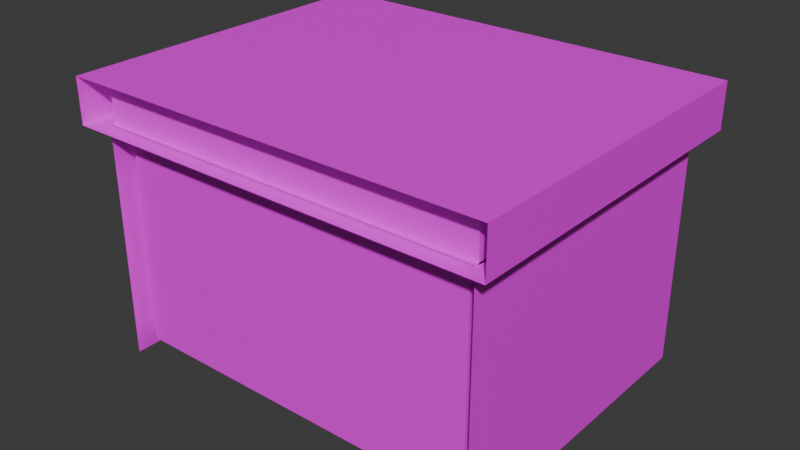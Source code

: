 # Source: Box.blend  (saved by Blender 4.3.34; exported with 4.5.12 LTS)
import bpy
from mathutils import Matrix  # noqa: F401  (used for matrix-valued properties, if any)

bpy.ops.wm.read_factory_settings(use_empty=True)
scene = bpy.context.scene
scene.name = 'Scene'

# ---- collections
col_collection = bpy.data.collections.new('Collection'); scene.collection.children.link(col_collection)

# ---- images (referenced by path relative to the original .blend; pixels are not part of the script)
import os
ASSET_DIR = os.environ.get("B2B_ASSET_DIR", "")  # directory of the original .blend (textures are referenced by path, not embedded)
HERE = os.path.dirname(os.path.abspath(__file__))  # packed textures are extracted next to this script under _unpacked/

def load_image(name, relpath, width, height, colorspace="sRGB"):
    """Load a texture the original file referenced (path relative to the .blend, or extracted next to this script)."""
    p = next((c for c in (os.path.join(HERE, relpath), os.path.join(ASSET_DIR, relpath)) if relpath and os.path.exists(c)), "")
    if p:
        img = bpy.data.images.load(p, check_existing=True)
        img.name = name
    else:  # same state as the original file: an image datablock whose file is absent (Cycles renders it pink)
        img = bpy.data.images.new(name, width, height)
        img.source = "FILE"
        img.filepath = "//" + (relpath or name)
    img.colorspace_settings.name = colorspace
    return img
img_card_tex_png = load_image('card tex.png', 'card tex with ao.png', 1024, 1024, 'sRGB')
img_ao_closed = load_image('AO Closed', 'AO Closed.png', 1024, 1024, 'sRGB')

# ---- materials (node trees are filled in below, after node groups)
mat_material_001 = bpy.data.materials.new('Material.001')

# ---- material node trees
mat_material_001.use_nodes = True; mat_material_001.node_tree.nodes.clear()
_N = mat_material_001.node_tree.nodes; _L = mat_material_001.node_tree.links
n0 = _N.new('ShaderNodeBsdfPrincipled'); n0.name = 'Principled BSDF'; n0.location = (10, 300)
n1 = _N.new('ShaderNodeOutputMaterial'); n1.name = 'Material Output'; n1.location = (300, 300)
n2 = _N.new('ShaderNodeTexImage'); n2.name = 'Image Texture'; n2.location = (-340, 314)
n2.image = img_card_tex_png
n3 = _N.new('ShaderNodeTexImage'); n3.name = 'Image Texture.001'; n3.location = (-487, 569)
n3.image = img_ao_closed
_L.new(n0.outputs[0], n1.inputs[0])
_L.new(n2.outputs[0], n0.inputs[0])
n1.is_active_output = True

# ---- world
world_world = bpy.data.worlds.new('World'); scene.world = world_world
world_world.use_nodes = True; world_world.node_tree.nodes.clear()
_N = world_world.node_tree.nodes; _L = world_world.node_tree.links
n0 = _N.new('ShaderNodeOutputWorld'); n0.name = 'World Output'; n0.location = (300, 300)
n1 = _N.new('ShaderNodeBackground'); n1.name = 'Background'; n1.location = (10, 300)
n1.inputs[0].default_value = (0.05088, 0.05088, 0.05088, 1.0)
_L.new(n1.outputs[0], n0.inputs[0])
n0.is_active_output = True
world_world.color = (0.05088, 0.05088, 0.05088)
world_world.sun_shadow_jitter_overblur = 0.0

# ---- meshes
me_cube_001 = bpy.data.meshes.new('Cube.001')
me_cube_001.from_pydata([(-2.5, -1.5, 2.0), (-2.336, 1.5, 1.836), (-2.5, -1.5, -2.0), (-2.336, 1.5, -1.836), (2.5, -1.5, 2.0), (2.336, 1.5, 1.836), (2.5, -1.5, -2.0), (2.336, 1.5, -1.836), (-2.5, 1.5, 2.0), (-2.5, 1.5, -2.0), (2.5, 1.5, -2.0), (2.5, 1.5, 2.0), (-2.336, -1.315, 1.836), (-2.336, -1.315, -1.836), (2.336, -1.315, -1.836), (2.336, -1.315, 1.836), (-0.7302, 0.6709, -2.0), (-0.7302, 1.09, -2.0), (0.7302, 1.09, -2.0), (0.7302, 0.6709, -2.0), (-0.7302, 0.6709, -1.836), (-0.7302, 1.09, -1.836), (0.7302, 1.09, -1.836), (0.7302, 0.6709, -1.836), (-2.5, 0.8805, 2.0), (-2.5, 0.8805, -2.0), (0.7672, 0.8805, -2.0), (2.5, 0.8805, -2.0), (-0.7672, 0.8805, -2.0), (2.5, 0.8805, 2.0), (2.336, 0.8805, 1.836), (2.336, 0.8805, -1.836), (-2.336, 0.8805, -1.836), (-2.336, 0.8805, 1.836), (-0.7672, 0.8805, -1.836), (0.7672, 0.8805, -1.836), (-2.5, 1.039, 2.0), (-2.5, 1.039, -2.0), (2.5, 1.039, -2.0), (-0.7487, 1.039, -2.0), (2.5, 1.039, 2.0), (-0.7487, 1.039, -1.836), (0.7487, 1.039, -2.0), (2.336, 1.039, 1.836), (2.336, 1.039, -1.836), (-2.336, 1.039, -1.836), (-2.336, 1.039, 1.836), (0.7487, 1.039, -1.836), (0.7487, 0.722, -2.0), (2.336, 0.722, 1.836), (2.336, 0.722, -1.836), (-2.336, 0.722, -1.836), (-2.336, 0.722, 1.836), (0.7487, 0.722, -1.836), (2.5, 0.722, 2.0), (2.5, 0.722, -2.0), (-0.7487, 0.722, -2.0), (-2.5, 0.722, 2.0), (-2.5, 0.722, -2.0), (-0.7487, 0.722, -1.836)], [], [(36, 8, 9, 37), (47, 42, 26, 35), (9, 10, 18, 17), (38, 10, 11, 40), (49, 50, 14, 15), (1, 3, 9, 8), (3, 7, 10, 9), (7, 5, 11, 10), (5, 1, 8, 11), (14, 13, 12, 15), (51, 52, 12, 13), (52, 49, 15, 12), (41, 39, 17, 21), (53, 48, 19, 23), (23, 19, 16, 20), (17, 18, 22, 21), (58, 56, 16, 2), (46, 43, 30, 33), (2, 16, 19, 6), (59, 56, 28, 34), (38, 27, 26, 42), (37, 39, 28, 25), (55, 6, 19, 48), (45, 46, 33, 32), (43, 44, 31, 30), (55, 27, 29, 54), (57, 24, 25, 58), (5, 7, 44, 43), (3, 1, 46, 45), (9, 17, 39, 37), (10, 38, 42, 18), (1, 5, 43, 46), (34, 28, 39, 41), (27, 38, 40, 29), (22, 18, 42, 47), (24, 36, 37, 25), (0, 57, 58, 2), (6, 55, 54, 4), (27, 55, 48, 26), (20, 16, 56, 59), (25, 28, 56, 58), (35, 26, 48, 53), (33, 30, 49, 52), (32, 33, 52, 51), (30, 31, 50, 49)])
_uv = me_cube_001.uv_layers.new(name='UVMap')
_uv.uv.foreach_set('vector', [0.2615, 0.9969, 0.2322, 0.9969, 0.2322, 0.743, 0.2615, 0.743, 0.529, 0.6812, 0.5394, 0.6812, 0.5394, 0.6913, 0.529, 0.6913, 0.7532, 0.6639, 0.7532, 0.9813, 0.7272, 0.869, 0.7272, 0.7763, 0.9543, 0.003069, 0.9836, 0.003069, 0.9836, 0.257, 0.9543, 0.257, 0.09677, 0.2361, 0.09677, 0.003069, 0.2261, 0.003069, 0.2261, 0.2361, 0.8062, 0.3508, 0.5732, 0.3508, 0.5627, 0.3404, 0.8167, 0.3404, 0.5732, 0.3508, 0.5732, 0.6474, 0.5627, 0.6578, 0.5627, 0.3404, 0.5732, 0.6474, 0.8062, 0.6474, 0.8167, 0.6578, 0.5627, 0.6578, 0.8062, 0.6474, 0.8062, 0.3508, 0.8167, 0.3404, 0.8167, 0.6578, 0.7593, 0.9605, 0.7593, 0.6639, 0.9924, 0.6639, 0.9924, 0.9605, 0.09677, 0.7657, 0.09677, 0.5326, 0.2261, 0.5326, 0.2261, 0.7657, 0.09677, 0.5326, 0.09677, 0.2361, 0.2261, 0.2361, 0.2261, 0.5326, 0.529, 0.8213, 0.5394, 0.8213, 0.5394, 0.8248, 0.529, 0.8248, 0.529, 0.7014, 0.5394, 0.7014, 0.5394, 0.7049, 0.529, 0.7049, 0.529, 0.7049, 0.5394, 0.7049, 0.5394, 0.7976, 0.529, 0.7976, 0.556, 0.6777, 0.556, 0.7704, 0.5456, 0.7704, 0.5456, 0.6777, 0.7038, 0.6639, 0.7038, 0.7751, 0.7005, 0.7763, 0.5627, 0.6639, 0.07664, 0.5326, 0.07664, 0.2361, 0.08671, 0.2361, 0.08671, 0.5326, 0.5627, 0.6639, 0.7005, 0.7763, 0.7005, 0.869, 0.5627, 0.9813, 0.529, 0.801, 0.5394, 0.801, 0.5394, 0.8112, 0.529, 0.8112, 0.7239, 0.9813, 0.7139, 0.9813, 0.7139, 0.8713, 0.7239, 0.8702, 0.7239, 0.6639, 0.7239, 0.7751, 0.7139, 0.7739, 0.7139, 0.6639, 0.7038, 0.9813, 0.5627, 0.9813, 0.7005, 0.869, 0.7038, 0.8702, 0.07664, 0.7657, 0.07664, 0.5326, 0.08671, 0.5326, 0.08671, 0.7657, 0.07664, 0.2361, 0.07664, 0.003069, 0.08671, 0.003069, 0.08671, 0.2361, 0.9342, 0.003069, 0.9442, 0.003069, 0.9442, 0.257, 0.9342, 0.257, 0.2816, 0.9969, 0.2715, 0.9969, 0.2715, 0.743, 0.2816, 0.743, 0.04738, 0.2361, 0.04738, 0.003069, 0.07664, 0.003069, 0.07664, 0.2361, 0.04738, 0.7657, 0.04738, 0.5326, 0.07664, 0.5326, 0.07664, 0.7657, 0.7532, 0.6639, 0.7272, 0.7763, 0.7239, 0.7751, 0.7239, 0.6639, 0.7532, 0.9813, 0.7239, 0.9813, 0.7239, 0.8702, 0.7272, 0.869, 0.04738, 0.5326, 0.04738, 0.2361, 0.07664, 0.2361, 0.07664, 0.5326, 0.529, 0.8112, 0.5394, 0.8112, 0.5394, 0.8213, 0.529, 0.8213, 0.9442, 0.003069, 0.9543, 0.003069, 0.9543, 0.257, 0.9442, 0.257, 0.529, 0.6777, 0.5394, 0.6777, 0.5394, 0.6812, 0.529, 0.6812, 0.2715, 0.9969, 0.2615, 0.9969, 0.2615, 0.743, 0.2715, 0.743, 0.4227, 0.9969, 0.2816, 0.9969, 0.2816, 0.743, 0.4227, 0.743, 0.7931, 0.003069, 0.9342, 0.003069, 0.9342, 0.257, 0.7931, 0.257, 0.7139, 0.9813, 0.7038, 0.9813, 0.7038, 0.8702, 0.7139, 0.8713, 0.529, 0.7976, 0.5394, 0.7976, 0.5394, 0.801, 0.529, 0.801, 0.7139, 0.6639, 0.7139, 0.7739, 0.7038, 0.7751, 0.7038, 0.6639, 0.529, 0.6913, 0.5394, 0.6913, 0.5394, 0.7014, 0.529, 0.7014, 0.08671, 0.5326, 0.08671, 0.2361, 0.09677, 0.2361, 0.09677, 0.5326, 0.08671, 0.7657, 0.08671, 0.5326, 0.09677, 0.5326, 0.09677, 0.7657, 0.08671, 0.2361, 0.08671, 0.003069, 0.09677, 0.003069, 0.09677, 0.2361])
me_cube_001.materials.append(mat_material_001)
me_cube_001.update()
me_cube_002 = bpy.data.meshes.new('Cube.002')
me_cube_002.from_pydata([(-2.5, -0.01956, -0.05978), (-2.746, 0.5568, 0.1867), (-2.5, -0.01956, -3.955), (-2.746, 0.5568, -4.201), (2.5, -0.01956, -0.05978), (2.746, 0.5568, 0.1867), (2.5, -0.01956, -3.955), (2.746, 0.5568, -4.201), (-2.746, -0.01956, -4.201), (-2.746, -0.01956, 0.1867), (2.746, -0.01956, -4.201), (2.746, -0.01956, 0.1867), (-2.5, 0.3974, -3.955), (-2.5, 0.3974, -0.05978), (2.5, 0.3974, -3.955), (2.5, 0.3974, -0.05978)], [], [(9, 1, 3, 8), (8, 3, 7, 10), (10, 7, 5, 11), (4, 0, 13, 15), (7, 3, 1, 5), (2, 0, 9, 8), (6, 2, 8, 10), (4, 6, 10, 11), (0, 4, 11, 9), (12, 14, 15, 13), (6, 4, 15, 14), (0, 2, 12, 13)])
_uv = me_cube_002.uv_layers.new(name='UVMap')
_uv.uv.foreach_set('vector', [0.04124, 0.9482, 0.003069, 0.9482, 0.003069, 0.6575, 0.04124, 0.6575, 0.04124, 0.6575, 0.003069, 0.6575, 0.003069, 0.2937, 0.04124, 0.2937, 0.04124, 0.2937, 0.003069, 0.2937, 0.003069, 0.003069, 0.04124, 0.003069, 0.529, 0.6716, 0.529, 0.3404, 0.5566, 0.3404, 0.5566, 0.6716, 0.2322, 0.3669, 0.2322, 0.003069, 0.5228, 0.003069, 0.5228, 0.3669, 0.5065, 0.3894, 0.2485, 0.3894, 0.2322, 0.373, 0.5228, 0.373, 0.5065, 0.7205, 0.5065, 0.3894, 0.5228, 0.373, 0.5228, 0.7369, 0.2485, 0.7205, 0.5065, 0.7205, 0.5228, 0.7369, 0.2322, 0.7369, 0.2485, 0.3894, 0.2485, 0.7205, 0.2322, 0.7369, 0.2322, 0.373, 0.529, 0.3342, 0.529, 0.003069, 0.787, 0.003069, 0.787, 0.3342, 0.8566, 0.5984, 0.8566, 0.3404, 0.8842, 0.3404, 0.8842, 0.5984, 0.8228, 0.5984, 0.8228, 0.3404, 0.8504, 0.3404, 0.8504, 0.5984])
me_cube_002.materials.append(mat_material_001)
me_cube_002.update()

# ---- objects
ob_box_bottom = bpy.data.objects.new('Box Bottom', me_cube_001)
ob_box_lid = bpy.data.objects.new('Box Lid', me_cube_002)

# ---- transforms, parenting, visibility, modifiers, constraints
ob_box_bottom.location = (0.0, 0.0, 0.0)
ob_box_bottom.rotation_euler = (1.571, 0.0, 0.0)
ob_box_lid.location = (-1.154e-17, -2.003, 1.501)
ob_box_lid.rotation_euler = (1.571, 0.0, 0.0)

# ---- collection membership
col_collection.objects.link(ob_box_bottom)
col_collection.objects.link(ob_box_lid)

# ---- scene / render settings (as saved in the file)
scene.frame_start = 1; scene.frame_end = 250; scene.frame_set(1)
scene.render.engine = 'CYCLES'
scene.cycles.bake_type = 'AO'
bpy.context.view_layer.update()

# ---- added for rendering (the .blend has no active camera and no usable light): camera, sun
cam_auto = bpy.data.cameras.new('AutoCamera')
cam_auto.lens = 50.0
cam_auto.sensor_width = 36.0
cam_auto.clip_end = 1000.0
ob_auto_camera = bpy.data.objects.new('AutoCamera', cam_auto)
scene.collection.objects.link(ob_auto_camera)
ob_auto_camera.location = (7.28978, -8.74345, 6.11058)
ob_auto_camera.rotation_euler = (1.09748, -7.21219e-08, 0.694738)
scene.camera = ob_auto_camera
light_auto_sun = bpy.data.lights.new('AutoSun', 'SUN')
light_auto_sun.energy = 3.0
light_auto_sun.angle = 0.0523599
ob_auto_sun = bpy.data.objects.new('AutoSun', light_auto_sun)
scene.collection.objects.link(ob_auto_sun)
ob_auto_sun.rotation_euler = (0.872665, 0.174533, 0.523599)
bpy.context.view_layer.update()
